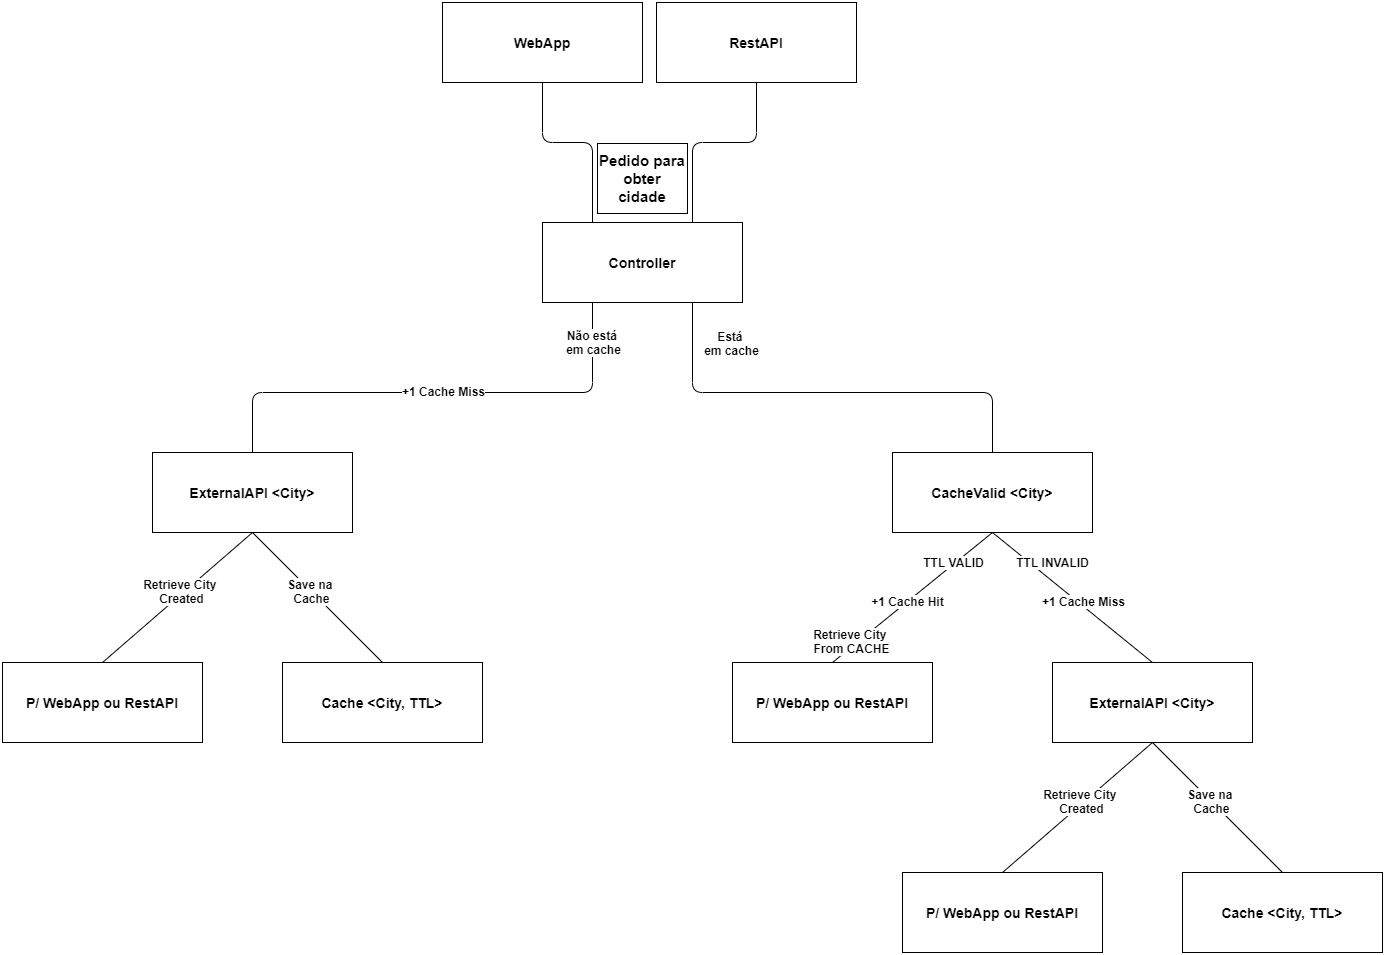

The diagram above was exported from draw.io. Its source (the exported page's mxGraphModel, read from the mxfile embedded in the PNG):
<mxGraphModel dx="2249" dy="1931" grid="1" gridSize="10" guides="1" tooltips="1" connect="1" arrows="1" fold="1" page="1" pageScale="1" pageWidth="827" pageHeight="1169" math="0" shadow="0">
  <root>
    <mxCell id="0" />
    <mxCell id="1" parent="0" />
    <mxCell id="BnbK5U0axvjV8V6IKsDW-1" value="&lt;span style=&quot;font-size: 14px&quot;&gt;&lt;b&gt;WebApp&lt;/b&gt;&lt;/span&gt;" style="rounded=0;whiteSpace=wrap;html=1;" parent="1" vertex="1">
      <mxGeometry x="200" y="-1060" width="200" height="80" as="geometry" />
    </mxCell>
    <mxCell id="BnbK5U0axvjV8V6IKsDW-3" value="&lt;span style=&quot;font-size: 14px&quot;&gt;&lt;b&gt;RestAPI&lt;/b&gt;&lt;/span&gt;" style="rounded=0;whiteSpace=wrap;html=1;" parent="1" vertex="1">
      <mxGeometry x="414" y="-1060" width="200" height="80" as="geometry" />
    </mxCell>
    <mxCell id="BnbK5U0axvjV8V6IKsDW-5" value="&lt;span style=&quot;font-size: 14px&quot;&gt;&lt;b&gt;Controller&lt;/b&gt;&lt;/span&gt;" style="rounded=0;whiteSpace=wrap;html=1;" parent="1" vertex="1">
      <mxGeometry x="300" y="-840" width="200" height="80" as="geometry" />
    </mxCell>
    <mxCell id="YOQi8nGLl4-Au3fGoumj-1" value="" style="endArrow=none;html=1;entryX=0.5;entryY=1;entryDx=0;entryDy=0;exitX=0.25;exitY=0;exitDx=0;exitDy=0;" parent="1" source="BnbK5U0axvjV8V6IKsDW-5" target="BnbK5U0axvjV8V6IKsDW-1" edge="1">
      <mxGeometry width="50" height="50" relative="1" as="geometry">
        <mxPoint x="400" y="-850" as="sourcePoint" />
        <mxPoint x="450" y="-930" as="targetPoint" />
        <Array as="points">
          <mxPoint x="350" y="-920" />
          <mxPoint x="300" y="-920" />
        </Array>
      </mxGeometry>
    </mxCell>
    <mxCell id="YOQi8nGLl4-Au3fGoumj-2" value="" style="endArrow=none;html=1;entryX=0.5;entryY=1;entryDx=0;entryDy=0;exitX=0.75;exitY=0;exitDx=0;exitDy=0;" parent="1" source="BnbK5U0axvjV8V6IKsDW-5" target="BnbK5U0axvjV8V6IKsDW-3" edge="1">
      <mxGeometry width="50" height="50" relative="1" as="geometry">
        <mxPoint x="410" y="-850" as="sourcePoint" />
        <mxPoint x="310" y="-970" as="targetPoint" />
        <Array as="points">
          <mxPoint x="450" y="-920" />
          <mxPoint x="514" y="-920" />
        </Array>
      </mxGeometry>
    </mxCell>
    <mxCell id="YOQi8nGLl4-Au3fGoumj-3" value="&lt;b&gt;&lt;font style=&quot;font-size: 15px&quot;&gt;Pedido para obter cidade&lt;/font&gt;&lt;/b&gt;" style="text;html=1;strokeColor=#000000;fillColor=none;align=center;verticalAlign=middle;whiteSpace=wrap;rounded=0;" parent="1" vertex="1">
      <mxGeometry x="355" y="-919" width="90" height="70" as="geometry" />
    </mxCell>
    <mxCell id="YOQi8nGLl4-Au3fGoumj-4" value="" style="endArrow=none;html=1;entryX=0.25;entryY=1;entryDx=0;entryDy=0;exitX=0.5;exitY=0;exitDx=0;exitDy=0;" parent="1" source="YOQi8nGLl4-Au3fGoumj-8" target="BnbK5U0axvjV8V6IKsDW-5" edge="1">
      <mxGeometry width="50" height="50" relative="1" as="geometry">
        <mxPoint x="170" y="-600" as="sourcePoint" />
        <mxPoint x="380" y="-700" as="targetPoint" />
        <Array as="points">
          <mxPoint x="10" y="-670" />
          <mxPoint x="350" y="-670" />
        </Array>
      </mxGeometry>
    </mxCell>
    <mxCell id="YOQi8nGLl4-Au3fGoumj-5" value="&lt;b&gt;Não está&amp;nbsp;&lt;br&gt;em cache&lt;/b&gt;" style="text;html=1;align=center;verticalAlign=middle;resizable=0;points=[];labelBackgroundColor=#ffffff;" parent="YOQi8nGLl4-Au3fGoumj-4" vertex="1" connectable="0">
      <mxGeometry x="0.4286" y="-1" relative="1" as="geometry">
        <mxPoint x="50" y="-52" as="offset" />
      </mxGeometry>
    </mxCell>
    <mxCell id="YOQi8nGLl4-Au3fGoumj-8" value="&lt;span style=&quot;font-size: 14px&quot;&gt;&lt;b&gt;ExternalAPI &amp;lt;City&amp;gt;&lt;/b&gt;&lt;/span&gt;" style="rounded=0;whiteSpace=wrap;html=1;" parent="1" vertex="1">
      <mxGeometry x="-90" y="-610" width="200" height="80" as="geometry" />
    </mxCell>
    <mxCell id="YOQi8nGLl4-Au3fGoumj-13" value="" style="endArrow=none;html=1;entryX=0.75;entryY=1;entryDx=0;entryDy=0;exitX=0.5;exitY=0;exitDx=0;exitDy=0;" parent="1" source="YOQi8nGLl4-Au3fGoumj-16" target="BnbK5U0axvjV8V6IKsDW-5" edge="1">
      <mxGeometry width="50" height="50" relative="1" as="geometry">
        <mxPoint x="580" y="-630" as="sourcePoint" />
        <mxPoint x="490" y="-740" as="targetPoint" />
        <Array as="points">
          <mxPoint x="750" y="-670" />
          <mxPoint x="450" y="-670" />
        </Array>
      </mxGeometry>
    </mxCell>
    <mxCell id="YOQi8nGLl4-Au3fGoumj-14" value="&lt;b&gt;Está &lt;br&gt;em cache&lt;/b&gt;" style="text;html=1;align=center;verticalAlign=middle;resizable=0;points=[];labelBackgroundColor=#ffffff;" parent="YOQi8nGLl4-Au3fGoumj-13" vertex="1" connectable="0">
      <mxGeometry x="0.4286" y="-1" relative="1" as="geometry">
        <mxPoint x="-1.0000000000000018" y="-49" as="offset" />
      </mxGeometry>
    </mxCell>
    <mxCell id="YOQi8nGLl4-Au3fGoumj-16" value="&lt;span style=&quot;font-size: 14px&quot;&gt;&lt;b&gt;CacheValid &amp;lt;City&amp;gt;&lt;/b&gt;&lt;/span&gt;" style="rounded=0;whiteSpace=wrap;html=1;" parent="1" vertex="1">
      <mxGeometry x="650" y="-610" width="200" height="80" as="geometry" />
    </mxCell>
    <mxCell id="YOQi8nGLl4-Au3fGoumj-17" value="" style="endArrow=none;html=1;entryX=0.5;entryY=1;entryDx=0;entryDy=0;exitX=0.5;exitY=0;exitDx=0;exitDy=0;" parent="1" source="YOQi8nGLl4-Au3fGoumj-18" target="YOQi8nGLl4-Au3fGoumj-8" edge="1">
      <mxGeometry width="50" height="50" relative="1" as="geometry">
        <mxPoint x="10" y="-229" as="sourcePoint" />
        <mxPoint x="20" y="-300" as="targetPoint" />
      </mxGeometry>
    </mxCell>
    <mxCell id="YOQi8nGLl4-Au3fGoumj-18" value="&lt;span style=&quot;font-size: 14px&quot;&gt;&lt;b&gt;P/ WebApp ou RestAPI&lt;/b&gt;&lt;/span&gt;" style="rounded=0;whiteSpace=wrap;html=1;" parent="1" vertex="1">
      <mxGeometry x="-240" y="-400" width="200" height="80" as="geometry" />
    </mxCell>
    <mxCell id="YOQi8nGLl4-Au3fGoumj-20" value="&lt;b&gt;Retrieve City &lt;br&gt;Created&lt;/b&gt;" style="text;html=1;align=center;verticalAlign=middle;resizable=0;points=[];labelBackgroundColor=#ffffff;" parent="1" vertex="1" connectable="0">
      <mxGeometry x="-70" y="-420" as="geometry">
        <mxPoint x="8" y="-52" as="offset" />
      </mxGeometry>
    </mxCell>
    <mxCell id="YOQi8nGLl4-Au3fGoumj-21" value="" style="endArrow=none;html=1;entryX=0.5;entryY=1;entryDx=0;entryDy=0;exitX=0.5;exitY=0;exitDx=0;exitDy=0;" parent="1" source="YOQi8nGLl4-Au3fGoumj-22" target="YOQi8nGLl4-Au3fGoumj-16" edge="1">
      <mxGeometry width="50" height="50" relative="1" as="geometry">
        <mxPoint x="720" y="-224" as="sourcePoint" />
        <mxPoint x="720" y="-525" as="targetPoint" />
      </mxGeometry>
    </mxCell>
    <mxCell id="YOQi8nGLl4-Au3fGoumj-24" value="&lt;b&gt;TTL VALID&lt;/b&gt;" style="text;html=1;align=center;verticalAlign=middle;resizable=0;points=[];labelBackgroundColor=#ffffff;" parent="YOQi8nGLl4-Au3fGoumj-21" vertex="1" connectable="0">
      <mxGeometry x="0.4424" y="-1" relative="1" as="geometry">
        <mxPoint x="3.73" y="-6.82" as="offset" />
      </mxGeometry>
    </mxCell>
    <mxCell id="YOQi8nGLl4-Au3fGoumj-22" value="&lt;span style=&quot;font-size: 14px&quot;&gt;&lt;b&gt;P/ WebApp ou RestAPI&lt;/b&gt;&lt;/span&gt;" style="rounded=0;whiteSpace=wrap;html=1;" parent="1" vertex="1">
      <mxGeometry x="490" y="-400" width="200" height="80" as="geometry" />
    </mxCell>
    <mxCell id="YOQi8nGLl4-Au3fGoumj-23" value="&lt;b&gt;Retrieve City &lt;br&gt;From CACHE&lt;br&gt;&lt;/b&gt;" style="text;html=1;align=center;verticalAlign=middle;resizable=0;points=[];labelBackgroundColor=#ffffff;" parent="1" vertex="1" connectable="0">
      <mxGeometry x="600" y="-370" as="geometry">
        <mxPoint x="8" y="-52" as="offset" />
      </mxGeometry>
    </mxCell>
    <mxCell id="YOQi8nGLl4-Au3fGoumj-25" value="" style="endArrow=none;html=1;entryX=0.5;entryY=1;entryDx=0;entryDy=0;exitX=0.5;exitY=0;exitDx=0;exitDy=0;" parent="1" source="YOQi8nGLl4-Au3fGoumj-28" target="YOQi8nGLl4-Au3fGoumj-16" edge="1">
      <mxGeometry width="50" height="50" relative="1" as="geometry">
        <mxPoint x="910" y="-420" as="sourcePoint" />
        <mxPoint x="770" y="-520" as="targetPoint" />
      </mxGeometry>
    </mxCell>
    <mxCell id="YOQi8nGLl4-Au3fGoumj-26" value="&lt;b&gt;TTL INVALID&lt;/b&gt;" style="text;html=1;align=center;verticalAlign=middle;resizable=0;points=[];labelBackgroundColor=#ffffff;" parent="YOQi8nGLl4-Au3fGoumj-25" vertex="1" connectable="0">
      <mxGeometry x="0.4424" y="-1" relative="1" as="geometry">
        <mxPoint x="15.010000000000005" y="-5.27" as="offset" />
      </mxGeometry>
    </mxCell>
    <mxCell id="YOQi8nGLl4-Au3fGoumj-28" value="&lt;span style=&quot;font-size: 14px&quot;&gt;&lt;b&gt;ExternalAPI &amp;lt;City&amp;gt;&lt;/b&gt;&lt;/span&gt;" style="rounded=0;whiteSpace=wrap;html=1;" parent="1" vertex="1">
      <mxGeometry x="810" y="-400" width="200" height="80" as="geometry" />
    </mxCell>
    <mxCell id="YOQi8nGLl4-Au3fGoumj-29" value="" style="endArrow=none;html=1;entryX=0.5;entryY=1;entryDx=0;entryDy=0;exitX=0.5;exitY=0;exitDx=0;exitDy=0;" parent="1" source="YOQi8nGLl4-Au3fGoumj-31" edge="1">
      <mxGeometry width="50" height="50" relative="1" as="geometry">
        <mxPoint x="10" y="-440" as="sourcePoint" />
        <mxPoint x="10" y="-530" as="targetPoint" />
      </mxGeometry>
    </mxCell>
    <mxCell id="YOQi8nGLl4-Au3fGoumj-30" value="&lt;b&gt;Save na &lt;br&gt;Cache&lt;/b&gt;" style="text;html=1;align=center;verticalAlign=middle;resizable=0;points=[];labelBackgroundColor=#ffffff;" parent="1" vertex="1" connectable="0">
      <mxGeometry x="60" y="-420" as="geometry">
        <mxPoint x="8" y="-52" as="offset" />
      </mxGeometry>
    </mxCell>
    <mxCell id="YOQi8nGLl4-Au3fGoumj-31" value="&lt;span style=&quot;font-size: 14px&quot;&gt;&lt;b&gt;Cache &amp;lt;City, TTL&amp;gt;&lt;/b&gt;&lt;/span&gt;" style="rounded=0;whiteSpace=wrap;html=1;" parent="1" vertex="1">
      <mxGeometry x="40" y="-400" width="200" height="80" as="geometry" />
    </mxCell>
    <mxCell id="YOQi8nGLl4-Au3fGoumj-35" value="" style="endArrow=none;html=1;entryX=0.5;entryY=1;entryDx=0;entryDy=0;exitX=0.5;exitY=0;exitDx=0;exitDy=0;" parent="1" source="YOQi8nGLl4-Au3fGoumj-36" edge="1">
      <mxGeometry width="50" height="50" relative="1" as="geometry">
        <mxPoint x="910" y="-19" as="sourcePoint" />
        <mxPoint x="910" y="-320" as="targetPoint" />
      </mxGeometry>
    </mxCell>
    <mxCell id="YOQi8nGLl4-Au3fGoumj-36" value="&lt;span style=&quot;font-size: 14px&quot;&gt;&lt;b&gt;P/ WebApp ou RestAPI&lt;/b&gt;&lt;/span&gt;" style="rounded=0;whiteSpace=wrap;html=1;" parent="1" vertex="1">
      <mxGeometry x="660" y="-190" width="200" height="80" as="geometry" />
    </mxCell>
    <mxCell id="YOQi8nGLl4-Au3fGoumj-37" value="&lt;b&gt;Retrieve City &lt;br&gt;Created&lt;/b&gt;" style="text;html=1;align=center;verticalAlign=middle;resizable=0;points=[];labelBackgroundColor=#ffffff;" parent="1" vertex="1" connectable="0">
      <mxGeometry x="830" y="-210" as="geometry">
        <mxPoint x="8" y="-52" as="offset" />
      </mxGeometry>
    </mxCell>
    <mxCell id="YOQi8nGLl4-Au3fGoumj-38" value="" style="endArrow=none;html=1;exitX=0.5;exitY=0;exitDx=0;exitDy=0;" parent="1" source="YOQi8nGLl4-Au3fGoumj-40" edge="1">
      <mxGeometry width="50" height="50" relative="1" as="geometry">
        <mxPoint x="910" y="-230" as="sourcePoint" />
        <mxPoint x="910" y="-320" as="targetPoint" />
      </mxGeometry>
    </mxCell>
    <mxCell id="YOQi8nGLl4-Au3fGoumj-39" value="&lt;b&gt;Save na &lt;br&gt;Cache&lt;/b&gt;" style="text;html=1;align=center;verticalAlign=middle;resizable=0;points=[];labelBackgroundColor=#ffffff;" parent="1" vertex="1" connectable="0">
      <mxGeometry x="960" y="-210" as="geometry">
        <mxPoint x="8" y="-52" as="offset" />
      </mxGeometry>
    </mxCell>
    <mxCell id="YOQi8nGLl4-Au3fGoumj-40" value="&lt;span style=&quot;font-size: 14px&quot;&gt;&lt;b&gt;Cache &amp;lt;City, TTL&amp;gt;&lt;/b&gt;&lt;/span&gt;" style="rounded=0;whiteSpace=wrap;html=1;" parent="1" vertex="1">
      <mxGeometry x="940" y="-190" width="200" height="80" as="geometry" />
    </mxCell>
    <mxCell id="M3Y9lgPPfPkWt5UDV7SU-1" value="&lt;b&gt;+1 Cache Miss&lt;/b&gt;" style="text;html=1;align=center;verticalAlign=middle;resizable=0;points=[];labelBackgroundColor=#ffffff;" vertex="1" connectable="0" parent="1">
      <mxGeometry x="150" y="-620" as="geometry">
        <mxPoint x="50" y="-52" as="offset" />
      </mxGeometry>
    </mxCell>
    <mxCell id="M3Y9lgPPfPkWt5UDV7SU-2" value="&lt;b&gt;+1 Cache Miss&lt;/b&gt;" style="text;html=1;align=center;verticalAlign=middle;resizable=0;points=[];labelBackgroundColor=#ffffff;" vertex="1" connectable="0" parent="1">
      <mxGeometry x="790" y="-410" as="geometry">
        <mxPoint x="50" y="-52" as="offset" />
      </mxGeometry>
    </mxCell>
    <mxCell id="M3Y9lgPPfPkWt5UDV7SU-3" value="&lt;b&gt;+1 Cache Hit&lt;/b&gt;" style="text;html=1;align=center;verticalAlign=middle;resizable=0;points=[];labelBackgroundColor=#ffffff;" vertex="1" connectable="0" parent="1">
      <mxGeometry x="614" y="-410" as="geometry">
        <mxPoint x="50" y="-52" as="offset" />
      </mxGeometry>
    </mxCell>
  </root>
</mxGraphModel>